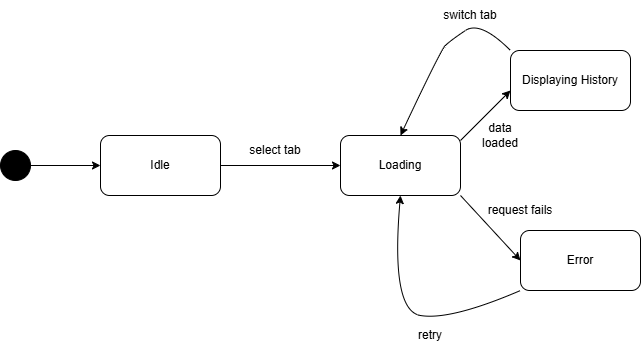

The diagram above was exported from draw.io. Its source (the exported page's mxGraphModel, read from the mxfile embedded in the PNG):
<mxGraphModel dx="1030" dy="562" grid="1" gridSize="10" guides="1" tooltips="1" connect="1" arrows="1" fold="1" page="1" pageScale="1" pageWidth="850" pageHeight="1100" background="light-dark(#ffffff, #121212)" math="0" shadow="0">
  <root>
    <mxCell id="0" />
    <mxCell id="1" parent="0" />
    <mxCell id="L7ZmG0Uflgwfqd5_T02l-1" parent="1" style="ellipse;fillColor=strokeColor;html=1;" value="" vertex="1">
      <mxGeometry height="30" width="30" x="120" y="250" as="geometry" />
    </mxCell>
    <mxCell id="L7ZmG0Uflgwfqd5_T02l-2" edge="1" parent="1" source="L7ZmG0Uflgwfqd5_T02l-1" style="endArrow=classic;html=1;rounded=0;exitX=1;exitY=0.5;exitDx=0;exitDy=0;" value="">
      <mxGeometry height="50" relative="1" width="50" as="geometry">
        <mxPoint x="420" y="390" as="sourcePoint" />
        <mxPoint x="220" y="265" as="targetPoint" />
      </mxGeometry>
    </mxCell>
    <mxCell id="L7ZmG0Uflgwfqd5_T02l-3" parent="1" style="rounded=1;whiteSpace=wrap;html=1;fillColor=none;" value="Idle" vertex="1">
      <mxGeometry height="60" width="120" x="220" y="235" as="geometry" />
    </mxCell>
    <mxCell id="L7ZmG0Uflgwfqd5_T02l-4" edge="1" parent="1" source="L7ZmG0Uflgwfqd5_T02l-3" style="endArrow=classic;html=1;rounded=0;exitX=1;exitY=0.5;exitDx=0;exitDy=0;" value="">
      <mxGeometry height="50" relative="1" width="50" as="geometry">
        <mxPoint x="420" y="390" as="sourcePoint" />
        <mxPoint x="460" y="265" as="targetPoint" />
      </mxGeometry>
    </mxCell>
    <mxCell id="L7ZmG0Uflgwfqd5_T02l-5" parent="1" style="text;html=1;whiteSpace=wrap;strokeColor=none;fillColor=none;align=center;verticalAlign=middle;rounded=0;" value="select tab" vertex="1">
      <mxGeometry height="30" width="60" x="365" y="235" as="geometry" />
    </mxCell>
    <mxCell id="L7ZmG0Uflgwfqd5_T02l-6" parent="1" style="rounded=1;whiteSpace=wrap;html=1;fillColor=none;" value="Loading" vertex="1">
      <mxGeometry height="60" width="120" x="460" y="235" as="geometry" />
    </mxCell>
    <mxCell id="L7ZmG0Uflgwfqd5_T02l-7" edge="1" parent="1" style="endArrow=classic;html=1;rounded=0;" value="">
      <mxGeometry height="50" relative="1" width="50" as="geometry">
        <mxPoint x="580" y="240" as="sourcePoint" />
        <mxPoint x="630" y="190" as="targetPoint" />
      </mxGeometry>
    </mxCell>
    <mxCell id="L7ZmG0Uflgwfqd5_T02l-8" parent="1" style="rounded=1;whiteSpace=wrap;html=1;fillColor=none;" value="Displaying History" vertex="1">
      <mxGeometry height="60" width="120" x="630" y="150" as="geometry" />
    </mxCell>
    <mxCell id="L7ZmG0Uflgwfqd5_T02l-9" edge="1" parent="1" source="L7ZmG0Uflgwfqd5_T02l-8" style="curved=1;endArrow=classic;html=1;rounded=0;exitX=0;exitY=0;exitDx=0;exitDy=0;entryX=0.5;entryY=0;entryDx=0;entryDy=0;" target="L7ZmG0Uflgwfqd5_T02l-6" value="">
      <mxGeometry height="50" relative="1" width="50" as="geometry">
        <Array as="points">
          <mxPoint x="600" y="120" />
          <mxPoint x="570" y="140" />
          <mxPoint x="560" y="150" />
        </Array>
        <mxPoint x="670" y="110" as="sourcePoint" />
        <mxPoint x="720" y="60" as="targetPoint" />
      </mxGeometry>
    </mxCell>
    <mxCell id="L7ZmG0Uflgwfqd5_T02l-10" parent="1" style="text;html=1;whiteSpace=wrap;strokeColor=none;fillColor=none;align=center;verticalAlign=middle;rounded=0;" value="switch tab" vertex="1">
      <mxGeometry height="30" width="60" x="560" y="100" as="geometry" />
    </mxCell>
    <mxCell id="L7ZmG0Uflgwfqd5_T02l-11" parent="1" style="text;html=1;whiteSpace=wrap;strokeColor=none;fillColor=none;align=center;verticalAlign=middle;rounded=0;" value="data loaded" vertex="1">
      <mxGeometry height="30" width="60" x="590" y="220" as="geometry" />
    </mxCell>
    <mxCell id="L7ZmG0Uflgwfqd5_T02l-12" edge="1" parent="1" source="L7ZmG0Uflgwfqd5_T02l-6" style="endArrow=classic;html=1;rounded=0;exitX=1;exitY=1;exitDx=0;exitDy=0;" value="">
      <mxGeometry height="50" relative="1" width="50" as="geometry">
        <mxPoint x="420" y="310" as="sourcePoint" />
        <mxPoint x="640" y="360" as="targetPoint" />
      </mxGeometry>
    </mxCell>
    <mxCell id="L7ZmG0Uflgwfqd5_T02l-13" parent="1" style="rounded=1;whiteSpace=wrap;html=1;fillColor=none;" value="Error" vertex="1">
      <mxGeometry height="60" width="120" x="640" y="330" as="geometry" />
    </mxCell>
    <mxCell id="L7ZmG0Uflgwfqd5_T02l-14" parent="1" style="text;html=1;whiteSpace=wrap;strokeColor=none;fillColor=none;align=center;verticalAlign=middle;rounded=0;" value="request fails" vertex="1">
      <mxGeometry height="30" width="80" x="600" y="295" as="geometry" />
    </mxCell>
    <mxCell id="L7ZmG0Uflgwfqd5_T02l-15" edge="1" parent="1" source="L7ZmG0Uflgwfqd5_T02l-13" style="curved=1;endArrow=classic;html=1;rounded=0;exitX=0;exitY=1;exitDx=0;exitDy=0;entryX=0.5;entryY=1;entryDx=0;entryDy=0;" target="L7ZmG0Uflgwfqd5_T02l-6" value="">
      <mxGeometry height="50" relative="1" width="50" as="geometry">
        <Array as="points">
          <mxPoint x="570" y="420" />
          <mxPoint x="510" y="410" />
        </Array>
        <mxPoint x="420" y="300" as="sourcePoint" />
        <mxPoint x="470" y="250" as="targetPoint" />
      </mxGeometry>
    </mxCell>
    <mxCell id="L7ZmG0Uflgwfqd5_T02l-17" parent="1" style="text;html=1;whiteSpace=wrap;strokeColor=none;fillColor=none;align=center;verticalAlign=middle;rounded=0;" value="retry" vertex="1">
      <mxGeometry height="30" width="60" x="520" y="420" as="geometry" />
    </mxCell>
  </root>
</mxGraphModel>